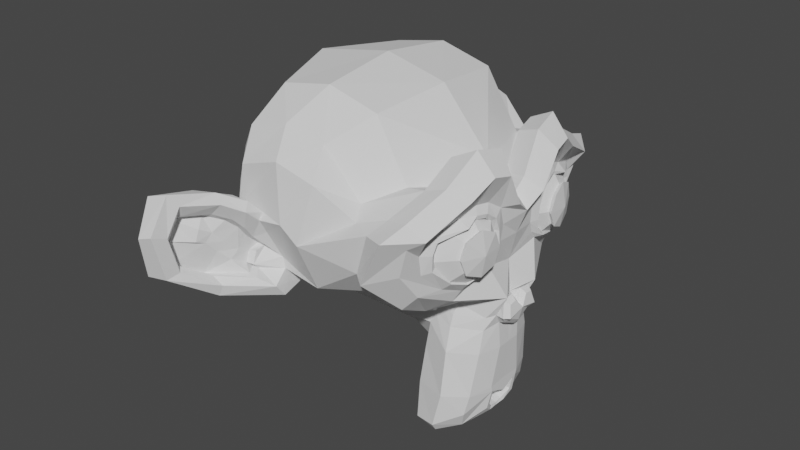 # Source: monkey.blend  (saved by Blender 3.6.13; exported with 4.5.12 LTS)
import bpy
from mathutils import Matrix  # noqa: F401  (used for matrix-valued properties, if any)

bpy.ops.wm.read_factory_settings(use_empty=True)
scene = bpy.context.scene
scene.name = 'Scene'

# ---- collections
col_collection = bpy.data.collections.new('Collection'); scene.collection.children.link(col_collection)

# ---- world
world_world = bpy.data.worlds.new('World'); scene.world = world_world
world_world.use_nodes = True; world_world.node_tree.nodes.clear()
_N = world_world.node_tree.nodes; _L = world_world.node_tree.links
n0 = _N.new('ShaderNodeOutputWorld'); n0.name = 'World Output'; n0.location = (300, 300)
n1 = _N.new('ShaderNodeBackground'); n1.name = 'Background'; n1.location = (10, 300)
n1.inputs[0].default_value = (0.05088, 0.05088, 0.05088, 1.0)
_L.new(n1.outputs[0], n0.inputs[0])
n0.is_active_output = True
world_world.color = (0.05088, 0.05088, 0.05088)
world_world.use_sun_shadow = False
world_world.sun_shadow_jitter_overblur = 0.0

# ---- meshes
me_suzanne = bpy.data.meshes.new('Suzanne')
me_suzanne.from_pydata([(0.4375, -0.7656, 0.1641), (-0.4375, -0.7656, 0.1641), (0.5, -0.6875, 0.09375), (-0.5, -0.6875, 0.09375), (0.5469, -0.5781, 0.05469), (-0.5469, -0.5781, 0.05469), (0.3516, -0.6172, -0.02344), (-0.3516, -0.6172, -0.02344), (0.3516, -0.7188, 0.03125), (-0.3516, -0.7188, 0.03125), (0.3516, -0.7812, 0.1328), (-0.3516, -0.7812, 0.1328), (0.2734, -0.7969, 0.1641), (-0.2734, -0.7969, 0.1641), (0.2031, -0.7422, 0.09375), (-0.2031, -0.7422, 0.09375), (0.1562, -0.6484, 0.05469), (-0.1562, -0.6484, 0.05469), (0.07812, -0.6562, 0.2422), (-0.07812, -0.6562, 0.2422), (0.1406, -0.7422, 0.2422), (-0.1406, -0.7422, 0.2422), (0.2422, -0.7969, 0.2422), (-0.2422, -0.7969, 0.2422), (0.2734, -0.7969, 0.3281), (-0.2734, -0.7969, 0.3281), (0.2031, -0.7422, 0.3906), (-0.2031, -0.7422, 0.3906), (0.1562, -0.6484, 0.4375), (-0.1562, -0.6484, 0.4375), (0.3516, -0.6172, 0.5156), (-0.3516, -0.6172, 0.5156), (0.3516, -0.7188, 0.4531), (-0.3516, -0.7188, 0.4531), (0.3516, -0.7812, 0.3594), (-0.3516, -0.7812, 0.3594), (0.4375, -0.7656, 0.3281), (-0.4375, -0.7656, 0.3281), (0.5, -0.6875, 0.3906), (-0.5, -0.6875, 0.3906), (0.5469, -0.5781, 0.4375), (-0.5469, -0.5781, 0.4375), (0.625, -0.5625, 0.2422), (-0.625, -0.5625, 0.2422), (0.5625, -0.6719, 0.2422), (-0.5625, -0.6719, 0.2422), (0.4688, -0.7578, 0.2422), (-0.4688, -0.7578, 0.2422), (0.4766, -0.7734, 0.2422), (-0.4766, -0.7734, 0.2422), (0.4453, -0.7812, 0.3359), (-0.4453, -0.7812, 0.3359), (0.3516, -0.8047, 0.375), (-0.3516, -0.8047, 0.375), (0.2656, -0.8203, 0.3359), (-0.2656, -0.8203, 0.3359), (0.2266, -0.8203, 0.2422), (-0.2266, -0.8203, 0.2422), (0.2656, -0.8203, 0.1562), (-0.2656, -0.8203, 0.1562), (0.3516, -0.8281, 0.2422), (-0.3516, -0.8281, 0.2422), (0.3516, -0.8047, 0.1172), (-0.3516, -0.8047, 0.1172), (0.4453, -0.7812, 0.1562), (-0.4453, -0.7812, 0.1562), (0.0, -0.7422, 0.4297), (0.0, -0.8203, 0.3516), (0.0, -0.7344, -0.6797), (0.0, -0.7812, -0.3203), (0.0, -0.7969, -0.1875), (0.0, -0.7188, -0.7734), (0.0, -0.6016, 0.4062), (0.0, -0.5703, 0.5703), (0.0, 0.5469, 0.8984), (0.0, 0.8516, 0.5625), (0.0, 0.8281, 0.07031), (0.0, 0.3516, -0.3828), (0.2031, -0.5625, -0.1875), (-0.2031, -0.5625, -0.1875), (0.3125, -0.5703, -0.4375), (-0.3125, -0.5703, -0.4375), (0.3516, -0.5703, -0.6953), (-0.3516, -0.5703, -0.6953), (0.3672, -0.5312, -0.8906), (-0.3672, -0.5312, -0.8906), (0.3281, -0.5234, -0.9453), (-0.3281, -0.5234, -0.9453), (0.1797, -0.5547, -0.9688), (-0.1797, -0.5547, -0.9688), (0.0, -0.5781, -0.9844), (0.4375, -0.5312, -0.1406), (-0.4375, -0.5312, -0.1406), (0.6328, -0.5391, -0.03906), (-0.6328, -0.5391, -0.03906), (0.8281, -0.4453, 0.1484), (-0.8281, -0.4453, 0.1484), (0.8594, -0.5938, 0.4297), (-0.8594, -0.5938, 0.4297), (0.7109, -0.625, 0.4844), (-0.7109, -0.625, 0.4844), (0.4922, -0.6875, 0.6016), (-0.4922, -0.6875, 0.6016), (0.3203, -0.7344, 0.7578), (-0.3203, -0.7344, 0.7578), (0.1562, -0.7578, 0.7188), (-0.1562, -0.7578, 0.7188), (0.0625, -0.75, 0.4922), (-0.0625, -0.75, 0.4922), (0.1641, -0.7734, 0.4141), (-0.1641, -0.7734, 0.4141), (0.125, -0.7656, 0.3047), (-0.125, -0.7656, 0.3047), (0.2031, -0.7422, 0.09375), (-0.2031, -0.7422, 0.09375), (0.375, -0.7031, 0.01562), (-0.375, -0.7031, 0.01562), (0.4922, -0.6719, 0.0625), (-0.4922, -0.6719, 0.0625), (0.625, -0.6484, 0.1875), (-0.625, -0.6484, 0.1875), (0.6406, -0.6484, 0.2969), (-0.6406, -0.6484, 0.2969), (0.6016, -0.6641, 0.375), (-0.6016, -0.6641, 0.375), (0.4297, -0.7188, 0.4375), (-0.4297, -0.7188, 0.4375), (0.25, -0.7578, 0.4688), (-0.25, -0.7578, 0.4688), (0.0, -0.7344, -0.7656), (0.1094, -0.7344, -0.7188), (-0.1094, -0.7344, -0.7188), (0.1172, -0.7109, -0.8359), (-0.1172, -0.7109, -0.8359), (0.0625, -0.6953, -0.8828), (-0.0625, -0.6953, -0.8828), (0.0, -0.6875, -0.8906), (0.0, -0.75, -0.1953), (0.0, -0.7422, -0.1406), (0.1016, -0.7422, -0.1484), (-0.1016, -0.7422, -0.1484), (0.125, -0.75, -0.2266), (-0.125, -0.75, -0.2266), (0.08594, -0.7422, -0.2891), (-0.08594, -0.7422, -0.2891), (0.3984, -0.6719, -0.04688), (-0.3984, -0.6719, -0.04688), (0.6172, -0.625, 0.05469), (-0.6172, -0.625, 0.05469), (0.7266, -0.6016, 0.2031), (-0.7266, -0.6016, 0.2031), (0.7422, -0.6562, 0.375), (-0.7422, -0.6562, 0.375), (0.6875, -0.7266, 0.4141), (-0.6875, -0.7266, 0.4141), (0.4375, -0.7969, 0.5469), (-0.4375, -0.7969, 0.5469), (0.3125, -0.8359, 0.6406), (-0.3125, -0.8359, 0.6406), (0.2031, -0.8516, 0.6172), (-0.2031, -0.8516, 0.6172), (0.1016, -0.8438, 0.4297), (-0.1016, -0.8438, 0.4297), (0.125, -0.8125, -0.1016), (-0.125, -0.8125, -0.1016), (0.2109, -0.7109, -0.4453), (-0.2109, -0.7109, -0.4453), (0.25, -0.6875, -0.7031), (-0.25, -0.6875, -0.7031), (0.2656, -0.6641, -0.8203), (-0.2656, -0.6641, -0.8203), (0.2344, -0.6328, -0.9141), (-0.2344, -0.6328, -0.9141), (0.1641, -0.6328, -0.9297), (-0.1641, -0.6328, -0.9297), (0.0, -0.6406, -0.9453), (0.0, -0.7266, 0.04688), (0.0, -0.7656, 0.2109), (0.3281, -0.7422, 0.4766), (-0.3281, -0.7422, 0.4766), (0.1641, -0.75, 0.1406), (-0.1641, -0.75, 0.1406), (0.1328, -0.7578, 0.2109), (-0.1328, -0.7578, 0.2109), (0.1172, -0.7344, -0.6875), (-0.1172, -0.7344, -0.6875), (0.07812, -0.75, -0.4453), (-0.07812, -0.75, -0.4453), (0.0, -0.75, -0.4453), (0.0, -0.7422, -0.3281), (0.09375, -0.7812, -0.2734), (-0.09375, -0.7812, -0.2734), (0.1328, -0.7969, -0.2266), (-0.1328, -0.7969, -0.2266), (0.1094, -0.7812, -0.1328), (-0.1094, -0.7812, -0.1328), (0.03906, -0.7812, -0.125), (-0.03906, -0.7812, -0.125), (0.0, -0.8281, -0.2031), (0.04688, -0.8125, -0.1484), (-0.04688, -0.8125, -0.1484), (0.09375, -0.8125, -0.1562), (-0.09375, -0.8125, -0.1562), (0.1094, -0.8281, -0.2266), (-0.1094, -0.8281, -0.2266), (0.07812, -0.8047, -0.25), (-0.07812, -0.8047, -0.25), (0.0, -0.8047, -0.2891), (0.2578, -0.5547, -0.3125), (-0.2578, -0.5547, -0.3125), (0.1641, -0.7109, -0.2422), (-0.1641, -0.7109, -0.2422), (0.1797, -0.7109, -0.3125), (-0.1797, -0.7109, -0.3125), (0.2344, -0.5547, -0.25), (-0.2344, -0.5547, -0.25), (0.0, -0.6875, -0.875), (0.04688, -0.6875, -0.8672), (-0.04688, -0.6875, -0.8672), (0.09375, -0.7109, -0.8203), (-0.09375, -0.7109, -0.8203), (0.09375, -0.7266, -0.7422), (-0.09375, -0.7266, -0.7422), (0.0, -0.6562, -0.7812), (0.09375, -0.6641, -0.75), (-0.09375, -0.6641, -0.75), (0.09375, -0.6406, -0.8125), (-0.09375, -0.6406, -0.8125), (0.04688, -0.6328, -0.8516), (-0.04688, -0.6328, -0.8516), (0.0, -0.6328, -0.8594), (0.1719, -0.7812, 0.2188), (-0.1719, -0.7812, 0.2188), (0.1875, -0.7734, 0.1562), (-0.1875, -0.7734, 0.1562), (0.3359, -0.7578, 0.4297), (-0.3359, -0.7578, 0.4297), (0.2734, -0.7734, 0.4219), (-0.2734, -0.7734, 0.4219), (0.4219, -0.7734, 0.3984), (-0.4219, -0.7734, 0.3984), (0.5625, -0.6953, 0.3516), (-0.5625, -0.6953, 0.3516), (0.5859, -0.6875, 0.2891), (-0.5859, -0.6875, 0.2891), (0.5781, -0.6797, 0.1953), (-0.5781, -0.6797, 0.1953), (0.4766, -0.7188, 0.1016), (-0.4766, -0.7188, 0.1016), (0.375, -0.7422, 0.0625), (-0.375, -0.7422, 0.0625), (0.2266, -0.7812, 0.1094), (-0.2266, -0.7812, 0.1094), (0.1797, -0.7812, 0.2969), (-0.1797, -0.7812, 0.2969), (0.2109, -0.7812, 0.375), (-0.2109, -0.7812, 0.375), (0.2344, -0.7578, 0.3594), (-0.2344, -0.7578, 0.3594), (0.1953, -0.7578, 0.2969), (-0.1953, -0.7578, 0.2969), (0.2422, -0.7578, 0.125), (-0.2422, -0.7578, 0.125), (0.375, -0.7266, 0.08594), (-0.375, -0.7266, 0.08594), (0.4609, -0.7031, 0.1172), (-0.4609, -0.7031, 0.1172), (0.5469, -0.6719, 0.2109), (-0.5469, -0.6719, 0.2109), (0.5547, -0.6719, 0.2812), (-0.5547, -0.6719, 0.2812), (0.5312, -0.6797, 0.3359), (-0.5312, -0.6797, 0.3359), (0.4141, -0.75, 0.3906), (-0.4141, -0.75, 0.3906), (0.2812, -0.7656, 0.3984), (-0.2812, -0.7656, 0.3984), (0.3359, -0.75, 0.4062), (-0.3359, -0.75, 0.4062), (0.2031, -0.75, 0.1719), (-0.2031, -0.75, 0.1719), (0.1953, -0.75, 0.2266), (-0.1953, -0.75, 0.2266), (0.1094, -0.6094, 0.4609), (-0.1094, -0.6094, 0.4609), (0.1953, -0.6172, 0.6641), (-0.1953, -0.6172, 0.6641), (0.3359, -0.5938, 0.6875), (-0.3359, -0.5938, 0.6875), (0.4844, -0.5547, 0.5547), (-0.4844, -0.5547, 0.5547), (0.6797, -0.4922, 0.4531), (-0.6797, -0.4922, 0.4531), (0.7969, -0.4609, 0.4062), (-0.7969, -0.4609, 0.4062), (0.7734, -0.375, 0.1641), (-0.7734, -0.375, 0.1641), (0.6016, -0.4141, 0.0), (-0.6016, -0.4141, 0.0), (0.4375, -0.4688, -0.09375), (-0.4375, -0.4688, -0.09375), (0.0, -0.2891, 0.8984), (0.0, 0.07812, 0.9844), (0.0, 0.6719, -0.1953), (0.0, -0.1875, -0.4609), (0.0, -0.4609, -0.9766), (0.0, -0.3438, -0.8047), (0.0, -0.3203, -0.5703), (0.0, -0.2812, -0.4844), (0.8516, -0.05469, 0.2344), (-0.8516, -0.05469, 0.2344), (0.8594, 0.04688, 0.3203), (-0.8594, 0.04688, 0.3203), (0.7734, 0.4375, 0.2656), (-0.7734, 0.4375, 0.2656), (0.4609, 0.7031, 0.4375), (-0.4609, 0.7031, 0.4375), (0.7344, -0.07031, -0.04688), (-0.7344, -0.07031, -0.04688), (0.5938, 0.1641, -0.125), (-0.5938, 0.1641, -0.125), (0.6406, 0.4297, -0.007812), (-0.6406, 0.4297, -0.007812), (0.3359, 0.6641, 0.05469), (-0.3359, 0.6641, 0.05469), (0.2344, -0.4062, -0.3516), (-0.2344, -0.4062, -0.3516), (0.1797, -0.2578, -0.4141), (-0.1797, -0.2578, -0.4141), (0.2891, -0.3828, -0.7109), (-0.2891, -0.3828, -0.7109), (0.25, -0.3906, -0.5), (-0.25, -0.3906, -0.5), (0.3281, -0.3984, -0.9141), (-0.3281, -0.3984, -0.9141), (0.1406, -0.3672, -0.7578), (-0.1406, -0.3672, -0.7578), (0.125, -0.3594, -0.5391), (-0.125, -0.3594, -0.5391), (0.1641, -0.4375, -0.9453), (-0.1641, -0.4375, -0.9453), (0.2188, -0.4297, -0.2812), (-0.2188, -0.4297, -0.2812), (0.2109, -0.4688, -0.2266), (-0.2109, -0.4688, -0.2266), (0.2031, -0.5, -0.1719), (-0.2031, -0.5, -0.1719), (0.2109, -0.1641, -0.3906), (-0.2109, -0.1641, -0.3906), (0.2969, 0.2656, -0.3125), (-0.2969, 0.2656, -0.3125), (0.3438, 0.5391, -0.1484), (-0.3438, 0.5391, -0.1484), (0.4531, 0.3828, 0.8672), (-0.4531, 0.3828, 0.8672), (0.4531, 0.07031, 0.9297), (-0.4531, 0.07031, 0.9297), (0.4531, -0.2344, 0.8516), (-0.4531, -0.2344, 0.8516), (0.4609, -0.4297, 0.5234), (-0.4609, -0.4297, 0.5234), (0.7266, -0.3359, 0.4062), (-0.7266, -0.3359, 0.4062), (0.6328, -0.2812, 0.4531), (-0.6328, -0.2812, 0.4531), (0.6406, -0.05469, 0.7031), (-0.6406, -0.05469, 0.7031), (0.7969, -0.125, 0.5625), (-0.7969, -0.125, 0.5625), (0.7969, 0.1172, 0.6172), (-0.7969, 0.1172, 0.6172), (0.6406, 0.1953, 0.75), (-0.6406, 0.1953, 0.75), (0.6406, 0.4453, 0.6797), (-0.6406, 0.4453, 0.6797), (0.7969, 0.3594, 0.5391), (-0.7969, 0.3594, 0.5391), (0.6172, 0.5859, 0.3281), (-0.6172, 0.5859, 0.3281), (0.4844, 0.5469, 0.02344), (-0.4844, 0.5469, 0.02344), (0.8203, 0.2031, 0.3281), (-0.8203, 0.2031, 0.3281), (0.4062, -0.1484, -0.1719), (-0.4062, -0.1484, -0.1719), (0.4297, 0.2109, -0.1953), (-0.4297, 0.2109, -0.1953), (0.8906, 0.2344, 0.4062), (-0.8906, 0.2344, 0.4062), (0.7734, 0.125, -0.1406), (-0.7734, 0.125, -0.1406), (1.039, 0.3281, -0.1016), (-1.039, 0.3281, -0.1016), (1.281, 0.4297, 0.05469), (-1.281, 0.4297, 0.05469), (1.352, 0.4219, 0.3203), (-1.352, 0.4219, 0.3203), (1.234, 0.4219, 0.5078), (-1.234, 0.4219, 0.5078), (1.023, 0.3125, 0.4766), (-1.023, 0.3125, 0.4766), (1.016, 0.2891, 0.4141), (-1.016, 0.2891, 0.4141), (1.188, 0.3906, 0.4375), (-1.188, 0.3906, 0.4375), (1.266, 0.4062, 0.2891), (-1.266, 0.4062, 0.2891), (1.211, 0.4062, 0.07812), (-1.211, 0.4062, 0.07812), (1.031, 0.3047, -0.03906), (-1.031, 0.3047, -0.03906), (0.8281, 0.1328, -0.07031), (-0.8281, 0.1328, -0.07031), (0.9219, 0.2188, 0.3594), (-0.9219, 0.2188, 0.3594), (0.9453, 0.2891, 0.3047), (-0.9453, 0.2891, 0.3047), (0.8828, 0.2109, -0.02344), (-0.8828, 0.2109, -0.02344), (1.039, 0.3672, 0.0), (-1.039, 0.3672, 0.0), (1.188, 0.4453, 0.09375), (-1.188, 0.4453, 0.09375), (1.234, 0.4453, 0.25), (-1.234, 0.4453, 0.25), (1.172, 0.4375, 0.3594), (-1.172, 0.4375, 0.3594), (1.023, 0.3594, 0.3438), (-1.023, 0.3594, 0.3438), (0.8438, 0.2109, 0.2891), (-0.8438, 0.2109, 0.2891), (0.8359, 0.2734, 0.1719), (-0.8359, 0.2734, 0.1719), (0.7578, 0.2734, 0.09375), (-0.7578, 0.2734, 0.09375), (0.8203, 0.2734, 0.08594), (-0.8203, 0.2734, 0.08594), (0.8438, 0.2734, 0.01562), (-0.8438, 0.2734, 0.01562), (0.8125, 0.2734, -0.01562), (-0.8125, 0.2734, -0.01562), (0.7266, 0.07031, 0.0), (-0.7266, 0.07031, 0.0), (0.7188, 0.1719, -0.02344), (-0.7188, 0.1719, -0.02344), (0.7188, 0.1875, 0.03906), (-0.7188, 0.1875, 0.03906), (0.7969, 0.2109, 0.2031), (-0.7969, 0.2109, 0.2031), (0.8906, 0.2656, 0.2422), (-0.8906, 0.2656, 0.2422), (0.8906, 0.3203, 0.2344), (-0.8906, 0.3203, 0.2344), (0.8125, 0.3203, -0.01562), (-0.8125, 0.3203, -0.01562), (0.8516, 0.3203, 0.01562), (-0.8516, 0.3203, 0.01562), (0.8281, 0.3203, 0.07812), (-0.8281, 0.3203, 0.07812), (0.7656, 0.3203, 0.09375), (-0.7656, 0.3203, 0.09375), (0.8438, 0.3203, 0.1719), (-0.8438, 0.3203, 0.1719), (1.039, 0.4141, 0.3281), (-1.039, 0.4141, 0.3281), (1.188, 0.4844, 0.3438), (-1.188, 0.4844, 0.3438), (1.258, 0.4922, 0.2422), (-1.258, 0.4922, 0.2422), (1.211, 0.4844, 0.08594), (-1.211, 0.4844, 0.08594), (1.047, 0.4219, 0.0), (-1.047, 0.4219, 0.0), (0.8828, 0.2656, -0.01562), (-0.8828, 0.2656, -0.01562), (0.9531, 0.3438, 0.2891), (-0.9531, 0.3438, 0.2891), (0.8906, 0.3281, 0.1094), (-0.8906, 0.3281, 0.1094), (0.9375, 0.3359, 0.0625), (-0.9375, 0.3359, 0.0625), (1.0, 0.3672, 0.125), (-1.0, 0.3672, 0.125), (0.9609, 0.3516, 0.1719), (-0.9609, 0.3516, 0.1719), (1.016, 0.375, 0.2344), (-1.016, 0.375, 0.2344), (1.055, 0.3828, 0.1875), (-1.055, 0.3828, 0.1875), (1.109, 0.3906, 0.2109), (-1.109, 0.3906, 0.2109), (1.086, 0.3906, 0.2734), (-1.086, 0.3906, 0.2734), (1.023, 0.4844, 0.4375), (-1.023, 0.4844, 0.4375), (1.25, 0.5469, 0.4688), (-1.25, 0.5469, 0.4688), (1.367, 0.5, 0.2969), (-1.367, 0.5, 0.2969), (1.312, 0.5312, 0.05469), (-1.312, 0.5312, 0.05469), (1.039, 0.4922, -0.08594), (-1.039, 0.4922, -0.08594), (0.7891, 0.3281, -0.125), (-0.7891, 0.3281, -0.125), (0.8594, 0.3828, 0.3828), (-0.8594, 0.3828, 0.3828)], [], [(46, 0, 2, 44), (3, 1, 47, 45), (44, 2, 4, 42), (5, 3, 45, 43), (2, 8, 6, 4), (7, 9, 3, 5), (0, 10, 8, 2), (9, 11, 1, 3), (10, 12, 14, 8), (15, 13, 11, 9), (8, 14, 16, 6), (17, 15, 9, 7), (14, 20, 18, 16), (19, 21, 15, 17), (12, 22, 20, 14), (21, 23, 13, 15), (22, 24, 26, 20), (27, 25, 23, 21), (20, 26, 28, 18), (29, 27, 21, 19), (26, 32, 30, 28), (31, 33, 27, 29), (24, 34, 32, 26), (33, 35, 25, 27), (34, 36, 38, 32), (39, 37, 35, 33), (32, 38, 40, 30), (41, 39, 33, 31), (38, 44, 42, 40), (43, 45, 39, 41), (36, 46, 44, 38), (45, 47, 37, 39), (46, 36, 50, 48), (51, 37, 47, 49), (36, 34, 52, 50), (53, 35, 37, 51), (34, 24, 54, 52), (55, 25, 35, 53), (24, 22, 56, 54), (57, 23, 25, 55), (22, 12, 58, 56), (59, 13, 23, 57), (12, 10, 62, 58), (63, 11, 13, 59), (10, 0, 64, 62), (65, 1, 11, 63), (0, 46, 48, 64), (49, 47, 1, 65), (60, 64, 48), (49, 65, 61), (62, 64, 60), (61, 65, 63), (60, 58, 62), (63, 59, 61), (60, 56, 58), (59, 57, 61), (60, 54, 56), (57, 55, 61), (60, 52, 54), (55, 53, 61), (60, 50, 52), (53, 51, 61), (60, 48, 50), (51, 49, 61), (88, 173, 175, 90), (175, 174, 89, 90), (86, 171, 173, 88), (174, 172, 87, 89), (84, 169, 171, 86), (172, 170, 85, 87), (82, 167, 169, 84), (170, 168, 83, 85), (80, 165, 167, 82), (168, 166, 81, 83), (78, 91, 145, 163), (146, 92, 79, 164), (91, 93, 147, 145), (148, 94, 92, 146), (93, 95, 149, 147), (150, 96, 94, 148), (95, 97, 151, 149), (152, 98, 96, 150), (97, 99, 153, 151), (154, 100, 98, 152), (99, 101, 155, 153), (156, 102, 100, 154), (101, 103, 157, 155), (158, 104, 102, 156), (103, 105, 159, 157), (160, 106, 104, 158), (105, 107, 161, 159), (162, 108, 106, 160), (107, 66, 67, 161), (67, 66, 108, 162), (109, 127, 159, 161), (160, 128, 110, 162), (127, 178, 157, 159), (158, 179, 128, 160), (125, 155, 157, 178), (158, 156, 126, 179), (123, 153, 155, 125), (156, 154, 124, 126), (121, 151, 153, 123), (154, 152, 122, 124), (119, 149, 151, 121), (152, 150, 120, 122), (117, 147, 149, 119), (150, 148, 118, 120), (115, 145, 147, 117), (148, 146, 116, 118), (113, 163, 145, 115), (146, 164, 114, 116), (113, 180, 176, 163), (176, 181, 114, 164), (109, 161, 67, 111), (67, 162, 110, 112), (111, 67, 177, 182), (177, 67, 112, 183), (176, 180, 182, 177), (183, 181, 176, 177), (134, 136, 175, 173), (175, 136, 135, 174), (132, 134, 173, 171), (174, 135, 133, 172), (130, 132, 171, 169), (172, 133, 131, 170), (165, 186, 184, 167), (185, 187, 166, 168), (130, 169, 167, 184), (168, 170, 131, 185), (143, 189, 188, 186), (188, 189, 144, 187), (184, 186, 188, 68), (188, 187, 185, 68), (129, 130, 184, 68), (185, 131, 129, 68), (141, 192, 190, 143), (191, 193, 142, 144), (139, 194, 192, 141), (193, 195, 140, 142), (138, 196, 194, 139), (195, 197, 138, 140), (137, 70, 196, 138), (197, 70, 137, 138), (189, 143, 190, 69), (191, 144, 189, 69), (69, 190, 205, 207), (206, 191, 69, 207), (70, 198, 199, 196), (200, 198, 70, 197), (196, 199, 201, 194), (202, 200, 197, 195), (194, 201, 203, 192), (204, 202, 195, 193), (192, 203, 205, 190), (206, 204, 193, 191), (198, 203, 201, 199), (202, 204, 198, 200), (198, 207, 205, 203), (206, 207, 198, 204), (138, 139, 163, 176), (164, 140, 138, 176), (139, 141, 210, 163), (211, 142, 140, 164), (141, 143, 212, 210), (213, 144, 142, 211), (143, 186, 165, 212), (166, 187, 144, 213), (80, 208, 212, 165), (213, 209, 81, 166), (208, 214, 210, 212), (211, 215, 209, 213), (78, 163, 210, 214), (211, 164, 79, 215), (130, 129, 71, 221), (71, 129, 131, 222), (132, 130, 221, 219), (222, 131, 133, 220), (134, 132, 219, 217), (220, 133, 135, 218), (136, 134, 217, 216), (218, 135, 136, 216), (216, 217, 228, 230), (229, 218, 216, 230), (217, 219, 226, 228), (227, 220, 218, 229), (219, 221, 224, 226), (225, 222, 220, 227), (221, 71, 223, 224), (223, 71, 222, 225), (223, 230, 228, 224), (229, 230, 223, 225), (224, 228, 226), (227, 229, 225), (182, 180, 233, 231), (234, 181, 183, 232), (111, 182, 231, 253), (232, 183, 112, 254), (109, 111, 253, 255), (254, 112, 110, 256), (180, 113, 251, 233), (252, 114, 181, 234), (113, 115, 249, 251), (250, 116, 114, 252), (115, 117, 247, 249), (248, 118, 116, 250), (117, 119, 245, 247), (246, 120, 118, 248), (119, 121, 243, 245), (244, 122, 120, 246), (121, 123, 241, 243), (242, 124, 122, 244), (123, 125, 239, 241), (240, 126, 124, 242), (125, 178, 235, 239), (236, 179, 126, 240), (178, 127, 237, 235), (238, 128, 179, 236), (127, 109, 255, 237), (256, 110, 128, 238), (237, 255, 257, 275), (258, 256, 238, 276), (235, 237, 275, 277), (276, 238, 236, 278), (239, 235, 277, 273), (278, 236, 240, 274), (241, 239, 273, 271), (274, 240, 242, 272), (243, 241, 271, 269), (272, 242, 244, 270), (245, 243, 269, 267), (270, 244, 246, 268), (247, 245, 267, 265), (268, 246, 248, 266), (249, 247, 265, 263), (266, 248, 250, 264), (251, 249, 263, 261), (264, 250, 252, 262), (233, 251, 261, 279), (262, 252, 234, 280), (255, 253, 259, 257), (260, 254, 256, 258), (253, 231, 281, 259), (282, 232, 254, 260), (231, 233, 279, 281), (280, 234, 232, 282), (66, 107, 283, 72), (284, 108, 66, 72), (107, 105, 285, 283), (286, 106, 108, 284), (105, 103, 287, 285), (288, 104, 106, 286), (103, 101, 289, 287), (290, 102, 104, 288), (101, 99, 291, 289), (292, 100, 102, 290), (99, 97, 293, 291), (294, 98, 100, 292), (97, 95, 295, 293), (296, 96, 98, 294), (95, 93, 297, 295), (298, 94, 96, 296), (93, 91, 299, 297), (300, 92, 94, 298), (307, 308, 327, 337), (328, 308, 307, 338), (306, 307, 337, 335), (338, 307, 306, 336), (305, 306, 335, 339), (336, 306, 305, 340), (88, 90, 305, 339), (305, 90, 89, 340), (86, 88, 339, 333), (340, 89, 87, 334), (84, 86, 333, 329), (334, 87, 85, 330), (82, 84, 329, 331), (330, 85, 83, 332), (329, 335, 337, 331), (338, 336, 330, 332), (329, 333, 339, 335), (340, 334, 330, 336), (325, 331, 337, 327), (338, 332, 326, 328), (80, 82, 331, 325), (332, 83, 81, 326), (208, 341, 343, 214), (344, 342, 209, 215), (80, 325, 341, 208), (342, 326, 81, 209), (78, 214, 343, 345), (344, 215, 79, 346), (78, 345, 299, 91), (300, 346, 79, 92), (76, 323, 351, 303), (352, 324, 76, 303), (303, 351, 349, 77), (350, 352, 303, 77), (77, 349, 347, 304), (348, 350, 77, 304), (304, 347, 327, 308), (328, 348, 304, 308), (325, 327, 347, 341), (348, 328, 326, 342), (295, 297, 317, 309), (318, 298, 296, 310), (75, 315, 323, 76), (324, 316, 75, 76), (301, 357, 355, 302), (356, 358, 301, 302), (302, 355, 353, 74), (354, 356, 302, 74), (74, 353, 315, 75), (316, 354, 74, 75), (291, 293, 361, 363), (362, 294, 292, 364), (363, 361, 367, 365), (368, 362, 364, 366), (365, 367, 369, 371), (370, 368, 366, 372), (371, 369, 375, 373), (376, 370, 372, 374), (313, 377, 373, 375), (374, 378, 314, 376), (315, 353, 373, 377), (374, 354, 316, 378), (353, 355, 371, 373), (372, 356, 354, 374), (355, 357, 365, 371), (366, 358, 356, 372), (357, 359, 363, 365), (364, 360, 358, 366), (289, 291, 363, 359), (364, 292, 290, 360), (73, 359, 357, 301), (358, 360, 73, 301), (283, 285, 287, 289), (288, 286, 284, 290), (283, 289, 359, 73), (360, 290, 284, 73), (72, 283, 73), (73, 284, 72), (293, 295, 309, 361), (310, 296, 294, 362), (309, 311, 367, 361), (368, 312, 310, 362), (311, 381, 369, 367), (370, 382, 312, 368), (313, 375, 369, 381), (370, 376, 314, 382), (347, 349, 385, 383), (386, 350, 348, 384), (317, 383, 385, 319), (386, 384, 318, 320), (297, 299, 383, 317), (384, 300, 298, 318), (299, 343, 341, 383), (342, 344, 300, 384), (341, 347, 383), (384, 348, 342), (299, 345, 343), (344, 346, 300), (313, 321, 379, 377), (380, 322, 314, 378), (315, 377, 379, 323), (380, 378, 316, 324), (319, 385, 379, 321), (380, 386, 320, 322), (349, 351, 379, 385), (380, 352, 350, 386), (323, 379, 351), (352, 380, 324), (399, 387, 413, 401), (414, 388, 400, 402), (399, 401, 403, 397), (404, 402, 400, 398), (397, 403, 405, 395), (406, 404, 398, 396), (395, 405, 407, 393), (408, 406, 396, 394), (393, 407, 409, 391), (410, 408, 394, 392), (391, 409, 411, 389), (412, 410, 392, 390), (409, 419, 417, 411), (418, 420, 410, 412), (407, 421, 419, 409), (420, 422, 408, 410), (405, 423, 421, 407), (422, 424, 406, 408), (403, 425, 423, 405), (424, 426, 404, 406), (401, 427, 425, 403), (426, 428, 402, 404), (401, 413, 415, 427), (416, 414, 402, 428), (317, 319, 443, 441), (444, 320, 318, 442), (319, 389, 411, 443), (412, 390, 320, 444), (309, 317, 441, 311), (442, 318, 310, 312), (381, 429, 413, 387), (414, 430, 382, 388), (411, 417, 439, 443), (440, 418, 412, 444), (437, 445, 443, 439), (444, 446, 438, 440), (433, 445, 437, 435), (438, 446, 434, 436), (431, 447, 445, 433), (446, 448, 432, 434), (429, 447, 431, 449), (432, 448, 430, 450), (413, 429, 449, 415), (450, 430, 414, 416), (311, 447, 429, 381), (430, 448, 312, 382), (311, 441, 445, 447), (446, 442, 312, 448), (441, 443, 445), (446, 444, 442), (415, 449, 451, 475), (452, 450, 416, 476), (449, 431, 461, 451), (462, 432, 450, 452), (431, 433, 459, 461), (460, 434, 432, 462), (433, 435, 457, 459), (458, 436, 434, 460), (435, 437, 455, 457), (456, 438, 436, 458), (437, 439, 453, 455), (454, 440, 438, 456), (439, 417, 473, 453), (474, 418, 440, 454), (427, 415, 475, 463), (476, 416, 428, 464), (425, 427, 463, 465), (464, 428, 426, 466), (423, 425, 465, 467), (466, 426, 424, 468), (421, 423, 467, 469), (468, 424, 422, 470), (419, 421, 469, 471), (470, 422, 420, 472), (417, 419, 471, 473), (472, 420, 418, 474), (457, 455, 479, 477), (480, 456, 458, 478), (477, 479, 481, 483), (482, 480, 478, 484), (483, 481, 487, 485), (488, 482, 484, 486), (485, 487, 489, 491), (490, 488, 486, 492), (463, 475, 485, 491), (486, 476, 464, 492), (451, 483, 485, 475), (486, 484, 452, 476), (451, 461, 477, 483), (478, 462, 452, 484), (457, 477, 461, 459), (462, 478, 458, 460), (453, 473, 479, 455), (480, 474, 454, 456), (471, 481, 479, 473), (480, 482, 472, 474), (469, 487, 481, 471), (482, 488, 470, 472), (467, 489, 487, 469), (488, 490, 468, 470), (465, 491, 489, 467), (490, 492, 466, 468), (463, 491, 465), (466, 492, 464), (391, 389, 503, 501), (504, 390, 392, 502), (393, 391, 501, 499), (502, 392, 394, 500), (395, 393, 499, 497), (500, 394, 396, 498), (397, 395, 497, 495), (498, 396, 398, 496), (399, 397, 495, 493), (496, 398, 400, 494), (387, 399, 493, 505), (494, 400, 388, 506), (493, 501, 503, 505), (504, 502, 494, 506), (493, 495, 499, 501), (500, 496, 494, 502), (495, 497, 499), (500, 498, 496), (313, 381, 387, 505), (388, 382, 314, 506), (313, 505, 503, 321), (504, 506, 314, 322), (319, 321, 503, 389), (504, 322, 320, 390)])
_uv = me_suzanne.uv_layers.new(name='UVMap')
_uv.uv.foreach_set('vector', [0.891, 0.5901, 0.8706, 0.5896, 0.8601, 0.5601, 0.9046, 0.5594, 0.8562, 0.8505, 0.8681, 0.8215, 0.8884, 0.822, 0.9006, 0.8532, 0.9046, 0.5594, 0.8601, 0.5601, 0.853, 0.5216, 0.9202, 0.5245, 0.8475, 0.8887, 0.8562, 0.8505, 0.9006, 0.8532, 0.9147, 0.8887, 0.8601, 0.5601, 0.8289, 0.5908, 0.7985, 0.5695, 0.853, 0.5216, 0.7951, 0.8384, 0.8264, 0.8185, 0.8562, 0.8505, 0.8475, 0.8887, 0.8706, 0.5896, 0.8544, 0.6048, 0.8289, 0.5908, 0.8601, 0.5601, 0.8264, 0.8185, 0.8525, 0.8057, 0.8681, 0.8215, 0.8562, 0.8505, 0.8544, 0.6048, 0.8541, 0.6255, 0.8282, 0.6334, 0.8289, 0.5908, 0.8276, 0.776, 0.8532, 0.785, 0.8525, 0.8057, 0.8264, 0.8185, 0.8289, 0.5908, 0.8282, 0.6334, 0.791, 0.6454, 0.7985, 0.5695, 0.791, 0.7622, 0.8276, 0.776, 0.8264, 0.8185, 0.7951, 0.8384, 0.8282, 0.6334, 0.8552, 0.6685, 0.8424, 0.7025, 0.791, 0.6454, 0.8448, 0.7075, 0.8561, 0.742, 0.8276, 0.776, 0.791, 0.7622, 0.8541, 0.6255, 0.8675, 0.6423, 0.8552, 0.6685, 0.8282, 0.6334, 0.8561, 0.742, 0.8673, 0.7688, 0.8532, 0.785, 0.8276, 0.776, 0.8675, 0.6423, 0.8905, 0.6419, 0.9004, 0.667, 0.8552, 0.6685, 0.9012, 0.7456, 0.8902, 0.7702, 0.8673, 0.7688, 0.8561, 0.742, 0.8552, 0.6685, 0.9004, 0.667, 0.9189, 0.6997, 0.8424, 0.7025, 0.9212, 0.7137, 0.9012, 0.7456, 0.8561, 0.742, 0.8448, 0.7075, 0.9004, 0.667, 0.9319, 0.6368, 0.9684, 0.6453, 0.9189, 0.6997, 0.9682, 0.7702, 0.9314, 0.7771, 0.9012, 0.7456, 0.9212, 0.7137, 0.8905, 0.6419, 0.9059, 0.6279, 0.9319, 0.6368, 0.9004, 0.667, 0.9314, 0.7771, 0.905, 0.7849, 0.8902, 0.7702, 0.9012, 0.7456, 0.9059, 0.6279, 0.9062, 0.6057, 0.9337, 0.593, 0.9319, 0.6368, 0.9312, 0.8209, 0.9044, 0.807, 0.905, 0.7849, 0.9314, 0.7771, 0.9319, 0.6368, 0.9337, 0.593, 0.9684, 0.5738, 0.9684, 0.6453, 0.965, 0.8417, 0.9312, 0.8209, 0.9314, 0.7771, 0.9682, 0.7702, 0.9337, 0.593, 0.9046, 0.5594, 0.9202, 0.5245, 0.9684, 0.5738, 0.9147, 0.8887, 0.9006, 0.8532, 0.9312, 0.8209, 0.965, 0.8417, 0.9062, 0.6057, 0.891, 0.5901, 0.9046, 0.5594, 0.9337, 0.593, 0.9006, 0.8532, 0.8884, 0.822, 0.9044, 0.807, 0.9312, 0.8209, 0.891, 0.5901, 0.9062, 0.6057, 0.9024, 0.6079, 0.8896, 0.5933, 0.9006, 0.8047, 0.9044, 0.807, 0.8884, 0.822, 0.8872, 0.8187, 0.9062, 0.6057, 0.9059, 0.6279, 0.8998, 0.6263, 0.9024, 0.6079, 0.8988, 0.7862, 0.905, 0.7849, 0.9044, 0.807, 0.9006, 0.8047, 0.9059, 0.6279, 0.8905, 0.6419, 0.8878, 0.6365, 0.8998, 0.6263, 0.8874, 0.7754, 0.8902, 0.7702, 0.905, 0.7849, 0.8988, 0.7862, 0.8905, 0.6419, 0.8675, 0.6423, 0.8709, 0.6352, 0.8878, 0.6365, 0.8704, 0.776, 0.8673, 0.7688, 0.8902, 0.7702, 0.8874, 0.7754, 0.8675, 0.6423, 0.8541, 0.6255, 0.8599, 0.6239, 0.8709, 0.6352, 0.8589, 0.7868, 0.8532, 0.785, 0.8673, 0.7688, 0.8704, 0.776, 0.8541, 0.6255, 0.8544, 0.6048, 0.8597, 0.6082, 0.8599, 0.6239, 0.8579, 0.8025, 0.8525, 0.8057, 0.8532, 0.785, 0.8589, 0.7868, 0.8544, 0.6048, 0.8706, 0.5896, 0.8717, 0.594, 0.8597, 0.6082, 0.8693, 0.8172, 0.8681, 0.8215, 0.8525, 0.8057, 0.8579, 0.8025, 0.8706, 0.5896, 0.891, 0.5901, 0.8896, 0.5933, 0.8717, 0.594, 0.8872, 0.8187, 0.8884, 0.822, 0.8681, 0.8215, 0.8693, 0.8172, 0.8794, 0.6165, 0.8717, 0.594, 0.8896, 0.5933, 0.8872, 0.8187, 0.8693, 0.8172, 0.878, 0.7951, 0.8597, 0.6082, 0.8717, 0.594, 0.8794, 0.6165, 0.878, 0.7951, 0.8693, 0.8172, 0.8579, 0.8025, 0.8794, 0.6165, 0.8599, 0.6239, 0.8597, 0.6082, 0.8579, 0.8025, 0.8589, 0.7868, 0.878, 0.7951, 0.8794, 0.6165, 0.8709, 0.6352, 0.8599, 0.6239, 0.8589, 0.7868, 0.8704, 0.776, 0.878, 0.7951, 0.8794, 0.6165, 0.8878, 0.6365, 0.8709, 0.6352, 0.8704, 0.776, 0.8874, 0.7754, 0.878, 0.7951, 0.8794, 0.6165, 0.8998, 0.6263, 0.8878, 0.6365, 0.8874, 0.7754, 0.8988, 0.7862, 0.878, 0.7951, 0.8794, 0.6165, 0.9024, 0.6079, 0.8998, 0.6263, 0.8988, 0.7862, 0.9006, 0.8047, 0.878, 0.7951, 0.8794, 0.6165, 0.8896, 0.5933, 0.9024, 0.6079, 0.9006, 0.8047, 0.8872, 0.8187, 0.878, 0.7951, 0.5403, 0.05381, 0.5364, 0.06207, 0.5189, 0.05968, 0.5189, 0.05029, 0.5189, 0.05968, 0.5015, 0.06204, 0.4976, 0.05377, 0.5189, 0.05029, 0.5519, 0.05834, 0.5428, 0.06409, 0.5364, 0.06207, 0.5403, 0.05381, 0.5015, 0.06204, 0.4951, 0.06405, 0.486, 0.05827, 0.4976, 0.05377, 0.5551, 0.0619, 0.5463, 0.07267, 0.5428, 0.06409, 0.5519, 0.05834, 0.4951, 0.06405, 0.4916, 0.07262, 0.4828, 0.06183, 0.486, 0.05827, 0.5638, 0.07659, 0.5483, 0.08489, 0.5463, 0.07267, 0.5551, 0.0619, 0.4916, 0.07262, 0.4895, 0.08486, 0.474, 0.07651, 0.4828, 0.06183, 0.5831, 0.1085, 0.5556, 0.1217, 0.5483, 0.08489, 0.5638, 0.07659, 0.4895, 0.08486, 0.4822, 0.1218, 0.4545, 0.1085, 0.474, 0.07651, 0.6055, 0.1651, 0.6474, 0.2005, 0.6215, 0.2278, 0.5531, 0.2096, 0.4165, 0.2295, 0.3897, 0.2019, 0.432, 0.1656, 0.4853, 0.2101, 0.6474, 0.2005, 0.6764, 0.2332, 0.6648, 0.2532, 0.6215, 0.2278, 0.3727, 0.2564, 0.3603, 0.2359, 0.3897, 0.2019, 0.4165, 0.2295, 0.6764, 0.2332, 0.7153, 0.2654, 0.6839, 0.28, 0.6648, 0.2532, 0.3537, 0.2846, 0.3205, 0.2703, 0.3603, 0.2359, 0.3727, 0.2564, 0.7153, 0.2654, 0.7073, 0.3101, 0.6875, 0.3115, 0.6839, 0.28, 0.3512, 0.3174, 0.3307, 0.3169, 0.3205, 0.2703, 0.3537, 0.2846, 0.7073, 0.3101, 0.6974, 0.3327, 0.6768, 0.3239, 0.6875, 0.3115, 0.3627, 0.3297, 0.342, 0.3397, 0.3307, 0.3169, 0.3512, 0.3174, 0.6974, 0.3327, 0.6628, 0.3725, 0.6391, 0.3573, 0.6768, 0.3239, 0.4028, 0.3621, 0.3793, 0.3787, 0.342, 0.3397, 0.3627, 0.3297, 0.6628, 0.3725, 0.6268, 0.3958, 0.6183, 0.3752, 0.6391, 0.3573, 0.4246, 0.3793, 0.4169, 0.4006, 0.3793, 0.3787, 0.4028, 0.3621, 0.6268, 0.3958, 0.6048, 0.3978, 0.6008, 0.3779, 0.6183, 0.3752, 0.4424, 0.3812, 0.4393, 0.4015, 0.4169, 0.4006, 0.4246, 0.3793, 0.6048, 0.3978, 0.5531, 0.3905, 0.5597, 0.357, 0.6008, 0.3779, 0.4829, 0.3585, 0.4909, 0.3919, 0.4393, 0.4015, 0.4424, 0.3812, 0.5531, 0.3905, 0.5219, 0.386, 0.5211, 0.3439, 0.5597, 0.357, 0.5211, 0.3439, 0.5219, 0.386, 0.4909, 0.3919, 0.4829, 0.3585, 0.5773, 0.3402, 0.5998, 0.3448, 0.6008, 0.3779, 0.5597, 0.357, 0.4424, 0.3812, 0.442, 0.3478, 0.4646, 0.3422, 0.4829, 0.3585, 0.5998, 0.3448, 0.6155, 0.342, 0.6183, 0.3752, 0.6008, 0.3779, 0.4246, 0.3793, 0.426, 0.3456, 0.442, 0.3478, 0.4424, 0.3812, 0.6345, 0.3323, 0.6391, 0.3573, 0.6183, 0.3752, 0.6155, 0.342, 0.4246, 0.3793, 0.4028, 0.3621, 0.4064, 0.3365, 0.426, 0.3456, 0.6624, 0.3128, 0.6768, 0.3239, 0.6391, 0.3573, 0.6345, 0.3323, 0.4028, 0.3621, 0.3627, 0.3297, 0.3771, 0.3177, 0.4064, 0.3365, 0.6684, 0.298, 0.6875, 0.3115, 0.6768, 0.3239, 0.6624, 0.3128, 0.3627, 0.3297, 0.3512, 0.3174, 0.3703, 0.3026, 0.3771, 0.3177, 0.6641, 0.2779, 0.6839, 0.28, 0.6875, 0.3115, 0.6684, 0.298, 0.3512, 0.3174, 0.3537, 0.2846, 0.3741, 0.2818, 0.3703, 0.3026, 0.6392, 0.253, 0.6648, 0.2532, 0.6839, 0.28, 0.6641, 0.2779, 0.3537, 0.2846, 0.3727, 0.2564, 0.3989, 0.2556, 0.3741, 0.2818, 0.614, 0.2427, 0.6215, 0.2278, 0.6648, 0.2532, 0.6392, 0.253, 0.3727, 0.2564, 0.4165, 0.2295, 0.4245, 0.2445, 0.3989, 0.2556, 0.5729, 0.2586, 0.5531, 0.2096, 0.6215, 0.2278, 0.614, 0.2427, 0.4165, 0.2295, 0.4853, 0.2101, 0.4664, 0.2597, 0.4245, 0.2445, 0.5729, 0.2586, 0.5639, 0.272, 0.5198, 0.2489, 0.5531, 0.2096, 0.5198, 0.2489, 0.4759, 0.2731, 0.4664, 0.2597, 0.4853, 0.2101, 0.5773, 0.3402, 0.5597, 0.357, 0.5211, 0.3439, 0.5585, 0.3166, 0.5211, 0.3439, 0.4829, 0.3585, 0.4646, 0.3422, 0.4826, 0.3178, 0.5585, 0.3166, 0.5211, 0.3439, 0.5203, 0.2948, 0.5569, 0.2912, 0.5203, 0.2948, 0.5211, 0.3439, 0.4826, 0.3178, 0.4834, 0.2922, 0.5198, 0.2489, 0.5639, 0.272, 0.5569, 0.2912, 0.5203, 0.2948, 0.4834, 0.2922, 0.4759, 0.2731, 0.5198, 0.2489, 0.5203, 0.2948, 0.5255, 0.06897, 0.5189, 0.0679, 0.5189, 0.05968, 0.5364, 0.06207, 0.5189, 0.05968, 0.5189, 0.0679, 0.5124, 0.06896, 0.5015, 0.06204, 0.5312, 0.07383, 0.5255, 0.06897, 0.5364, 0.06207, 0.5428, 0.06409, 0.5015, 0.06204, 0.5124, 0.06896, 0.5066, 0.07381, 0.4951, 0.06405, 0.531, 0.08743, 0.5312, 0.07383, 0.5428, 0.06409, 0.5463, 0.07267, 0.4951, 0.06405, 0.5066, 0.07381, 0.5068, 0.08742, 0.4916, 0.07262, 0.5556, 0.1217, 0.532, 0.1277, 0.5327, 0.09092, 0.5483, 0.08489, 0.5052, 0.09091, 0.5058, 0.1277, 0.4822, 0.1218, 0.4895, 0.08486, 0.531, 0.08743, 0.5463, 0.07267, 0.5483, 0.08489, 0.5327, 0.09092, 0.4895, 0.08486, 0.4916, 0.07262, 0.5068, 0.08742, 0.5052, 0.09091, 0.5381, 0.1584, 0.519, 0.1517, 0.5189, 0.1284, 0.532, 0.1277, 0.5189, 0.1284, 0.519, 0.1517, 0.4999, 0.1584, 0.5058, 0.1277, 0.5327, 0.09092, 0.532, 0.1277, 0.5189, 0.1284, 0.5189, 0.09395, 0.5189, 0.1284, 0.5058, 0.1277, 0.5052, 0.09091, 0.5189, 0.09395, 0.5189, 0.08518, 0.531, 0.08743, 0.5327, 0.09092, 0.5189, 0.09395, 0.5052, 0.09091, 0.5068, 0.08742, 0.5189, 0.08518, 0.5189, 0.09395, 0.5484, 0.1736, 0.538, 0.176, 0.5352, 0.1668, 0.5381, 0.1584, 0.5028, 0.1669, 0.5001, 0.176, 0.4897, 0.1737, 0.4999, 0.1584, 0.5443, 0.1934, 0.5372, 0.1876, 0.538, 0.176, 0.5484, 0.1736, 0.5001, 0.176, 0.5009, 0.1876, 0.494, 0.1934, 0.4897, 0.1737, 0.5198, 0.2008, 0.5288, 0.1918, 0.5372, 0.1876, 0.5443, 0.1934, 0.5009, 0.1876, 0.5092, 0.1916, 0.5198, 0.2008, 0.494, 0.1934, 0.5176, 0.1906, 0.5191, 0.1854, 0.5288, 0.1918, 0.5198, 0.2008, 0.5092, 0.1916, 0.5191, 0.1854, 0.5176, 0.1906, 0.5198, 0.2008, 0.519, 0.1517, 0.5381, 0.1584, 0.5352, 0.1668, 0.519, 0.159, 0.5028, 0.1669, 0.4999, 0.1584, 0.519, 0.1517, 0.519, 0.159, 0.519, 0.159, 0.5352, 0.1668, 0.5311, 0.1716, 0.519, 0.1656, 0.5069, 0.1717, 0.5028, 0.1669, 0.519, 0.159, 0.519, 0.1656, 0.5191, 0.1854, 0.5191, 0.1795, 0.5282, 0.1863, 0.5288, 0.1918, 0.5098, 0.1863, 0.5191, 0.1795, 0.5191, 0.1854, 0.5092, 0.1916, 0.5288, 0.1918, 0.5282, 0.1863, 0.5335, 0.1842, 0.5372, 0.1876, 0.5045, 0.1842, 0.5098, 0.1863, 0.5092, 0.1916, 0.5009, 0.1876, 0.5372, 0.1876, 0.5335, 0.1842, 0.5334, 0.1767, 0.538, 0.176, 0.5046, 0.1768, 0.5045, 0.1842, 0.5009, 0.1876, 0.5001, 0.176, 0.538, 0.176, 0.5334, 0.1767, 0.5311, 0.1716, 0.5352, 0.1668, 0.5069, 0.1717, 0.5046, 0.1768, 0.5001, 0.176, 0.5028, 0.1669, 0.5191, 0.1795, 0.5334, 0.1767, 0.5335, 0.1842, 0.5282, 0.1863, 0.5045, 0.1842, 0.5046, 0.1768, 0.5191, 0.1795, 0.5098, 0.1863, 0.5191, 0.1795, 0.519, 0.1656, 0.5311, 0.1716, 0.5334, 0.1767, 0.5069, 0.1717, 0.519, 0.1656, 0.5191, 0.1795, 0.5046, 0.1768, 0.5198, 0.2008, 0.5443, 0.1934, 0.5531, 0.2096, 0.5198, 0.2489, 0.4853, 0.2101, 0.494, 0.1934, 0.5198, 0.2008, 0.5198, 0.2489, 0.5443, 0.1934, 0.5484, 0.1736, 0.5616, 0.1678, 0.5531, 0.2096, 0.4764, 0.168, 0.4897, 0.1737, 0.494, 0.1934, 0.4853, 0.2101, 0.5484, 0.1736, 0.5381, 0.1584, 0.5595, 0.1493, 0.5616, 0.1678, 0.4784, 0.1494, 0.4999, 0.1584, 0.4897, 0.1737, 0.4764, 0.168, 0.5381, 0.1584, 0.532, 0.1277, 0.5556, 0.1217, 0.5595, 0.1493, 0.4822, 0.1218, 0.5058, 0.1277, 0.4999, 0.1584, 0.4784, 0.1494, 0.5831, 0.1085, 0.5961, 0.1334, 0.5595, 0.1493, 0.5556, 0.1217, 0.4784, 0.1494, 0.4414, 0.1336, 0.4545, 0.1085, 0.4822, 0.1218, 0.5961, 0.1334, 0.6012, 0.1479, 0.5616, 0.1678, 0.5595, 0.1493, 0.4764, 0.168, 0.4363, 0.1482, 0.4414, 0.1336, 0.4784, 0.1494, 0.6055, 0.1651, 0.5531, 0.2096, 0.5616, 0.1678, 0.6012, 0.1479, 0.4764, 0.168, 0.4853, 0.2101, 0.432, 0.1656, 0.4363, 0.1482, 0.531, 0.08743, 0.5189, 0.08518, 0.5189, 0.08387, 0.5289, 0.08496, 0.5189, 0.08387, 0.5189, 0.08518, 0.5068, 0.08742, 0.5089, 0.08495, 0.5312, 0.07383, 0.531, 0.08743, 0.5289, 0.08496, 0.529, 0.07543, 0.5089, 0.08495, 0.5068, 0.08742, 0.5066, 0.07381, 0.5088, 0.07542, 0.5255, 0.06897, 0.5312, 0.07383, 0.529, 0.07543, 0.5238, 0.07051, 0.5088, 0.07542, 0.5066, 0.07381, 0.5124, 0.06896, 0.5141, 0.0705, 0.5189, 0.0679, 0.5255, 0.06897, 0.5238, 0.07051, 0.5189, 0.06947, 0.5141, 0.0705, 0.5124, 0.06896, 0.5189, 0.0679, 0.5189, 0.06947, 0.5189, 0.06947, 0.5238, 0.07051, 0.5216, 0.07497, 0.5189, 0.07426, 0.5163, 0.07497, 0.5141, 0.0705, 0.5189, 0.06947, 0.5189, 0.07426, 0.5238, 0.07051, 0.529, 0.07543, 0.5242, 0.07669, 0.5216, 0.07497, 0.5136, 0.07668, 0.5088, 0.07542, 0.5141, 0.0705, 0.5163, 0.07497, 0.529, 0.07543, 0.5289, 0.08496, 0.5246, 0.07989, 0.5242, 0.07669, 0.5133, 0.07988, 0.5089, 0.08495, 0.5088, 0.07542, 0.5136, 0.07668, 0.5289, 0.08496, 0.5189, 0.08387, 0.5189, 0.07933, 0.5246, 0.07989, 0.5189, 0.07933, 0.5189, 0.08387, 0.5089, 0.08495, 0.5133, 0.07988, 0.5189, 0.07933, 0.5189, 0.07426, 0.5216, 0.07497, 0.5246, 0.07989, 0.5163, 0.07497, 0.5189, 0.07426, 0.5189, 0.07933, 0.5133, 0.07988, 0.5246, 0.07989, 0.5216, 0.07497, 0.5242, 0.07669, 0.5136, 0.07668, 0.5163, 0.07497, 0.5133, 0.07988, 0.5569, 0.2912, 0.5639, 0.272, 0.5718, 0.2773, 0.5684, 0.2929, 0.4681, 0.2786, 0.4759, 0.2731, 0.4834, 0.2922, 0.472, 0.2943, 0.5585, 0.3166, 0.5569, 0.2912, 0.5684, 0.2929, 0.5731, 0.3114, 0.472, 0.2943, 0.4834, 0.2922, 0.4826, 0.3178, 0.4678, 0.3131, 0.5773, 0.3402, 0.5585, 0.3166, 0.5731, 0.3114, 0.5849, 0.3277, 0.4678, 0.3131, 0.4826, 0.3178, 0.4646, 0.3422, 0.4565, 0.33, 0.5639, 0.272, 0.5729, 0.2586, 0.5807, 0.2666, 0.5718, 0.2773, 0.4587, 0.268, 0.4664, 0.2597, 0.4759, 0.2731, 0.4681, 0.2786, 0.5729, 0.2586, 0.614, 0.2427, 0.6117, 0.2557, 0.5807, 0.2666, 0.4271, 0.2577, 0.4245, 0.2445, 0.4664, 0.2597, 0.4587, 0.268, 0.614, 0.2427, 0.6392, 0.253, 0.6325, 0.2629, 0.6117, 0.2557, 0.4061, 0.2655, 0.3989, 0.2556, 0.4245, 0.2445, 0.4271, 0.2577, 0.6392, 0.253, 0.6641, 0.2779, 0.6537, 0.28, 0.6325, 0.2629, 0.3849, 0.2836, 0.3741, 0.2818, 0.3989, 0.2556, 0.4061, 0.2655, 0.6641, 0.2779, 0.6684, 0.298, 0.6561, 0.2976, 0.6537, 0.28, 0.383, 0.3019, 0.3703, 0.3026, 0.3741, 0.2818, 0.3849, 0.2836, 0.6684, 0.298, 0.6624, 0.3128, 0.6528, 0.3102, 0.6561, 0.2976, 0.3869, 0.3146, 0.3771, 0.3177, 0.3703, 0.3026, 0.383, 0.3019, 0.6624, 0.3128, 0.6345, 0.3323, 0.629, 0.3239, 0.6528, 0.3102, 0.4116, 0.3277, 0.4064, 0.3365, 0.3771, 0.3177, 0.3869, 0.3146, 0.6345, 0.3323, 0.6155, 0.342, 0.6144, 0.332, 0.629, 0.3239, 0.4267, 0.3354, 0.426, 0.3456, 0.4064, 0.3365, 0.4116, 0.3277, 0.6155, 0.342, 0.5998, 0.3448, 0.601, 0.3336, 0.6144, 0.332, 0.4403, 0.3365, 0.442, 0.3478, 0.426, 0.3456, 0.4267, 0.3354, 0.5998, 0.3448, 0.5773, 0.3402, 0.5849, 0.3277, 0.601, 0.3336, 0.4565, 0.33, 0.4646, 0.3422, 0.442, 0.3478, 0.4403, 0.3365, 0.601, 0.3336, 0.5849, 0.3277, 0.5906, 0.3215, 0.6018, 0.3285, 0.4504, 0.3239, 0.4565, 0.33, 0.4403, 0.3365, 0.4394, 0.3313, 0.6144, 0.332, 0.601, 0.3336, 0.6018, 0.3285, 0.6133, 0.3271, 0.4394, 0.3313, 0.4403, 0.3365, 0.4267, 0.3354, 0.4276, 0.3304, 0.629, 0.3239, 0.6144, 0.332, 0.6133, 0.3271, 0.6269, 0.3205, 0.4276, 0.3304, 0.4267, 0.3354, 0.4116, 0.3277, 0.4136, 0.3242, 0.6528, 0.3102, 0.629, 0.3239, 0.6269, 0.3205, 0.6462, 0.3064, 0.4136, 0.3242, 0.4116, 0.3277, 0.3869, 0.3146, 0.3934, 0.3105, 0.6561, 0.2976, 0.6528, 0.3102, 0.6462, 0.3064, 0.6495, 0.2962, 0.3934, 0.3105, 0.3869, 0.3146, 0.383, 0.3019, 0.3897, 0.3002, 0.6537, 0.28, 0.6561, 0.2976, 0.6495, 0.2962, 0.6478, 0.2835, 0.3897, 0.3002, 0.383, 0.3019, 0.3849, 0.2836, 0.391, 0.2871, 0.6325, 0.2629, 0.6537, 0.28, 0.6478, 0.2835, 0.6298, 0.2673, 0.391, 0.2871, 0.3849, 0.2836, 0.4061, 0.2655, 0.4089, 0.27, 0.6117, 0.2557, 0.6325, 0.2629, 0.6298, 0.2673, 0.6126, 0.2616, 0.4089, 0.27, 0.4061, 0.2655, 0.4271, 0.2577, 0.4263, 0.2637, 0.5807, 0.2666, 0.6117, 0.2557, 0.6126, 0.2616, 0.5852, 0.271, 0.4263, 0.2637, 0.4271, 0.2577, 0.4587, 0.268, 0.4544, 0.2726, 0.5718, 0.2773, 0.5807, 0.2666, 0.5852, 0.271, 0.5781, 0.2819, 0.4544, 0.2726, 0.4587, 0.268, 0.4681, 0.2786, 0.4618, 0.2834, 0.5849, 0.3277, 0.5731, 0.3114, 0.5795, 0.3093, 0.5906, 0.3215, 0.4612, 0.3112, 0.4678, 0.3131, 0.4565, 0.33, 0.4504, 0.3239, 0.5731, 0.3114, 0.5684, 0.2929, 0.5775, 0.2938, 0.5795, 0.3093, 0.4628, 0.2954, 0.472, 0.2943, 0.4678, 0.3131, 0.4612, 0.3112, 0.5684, 0.2929, 0.5718, 0.2773, 0.5781, 0.2819, 0.5775, 0.2938, 0.4618, 0.2834, 0.4681, 0.2786, 0.472, 0.2943, 0.4628, 0.2954, 0.5219, 0.386, 0.5531, 0.3905, 0.5532, 0.4331, 0.523, 0.4336, 0.4928, 0.4345, 0.4909, 0.3919, 0.5219, 0.386, 0.523, 0.4336, 0.5531, 0.3905, 0.6048, 0.3978, 0.6098, 0.4315, 0.5532, 0.4331, 0.4359, 0.4357, 0.4393, 0.4015, 0.4909, 0.3919, 0.4928, 0.4345, 0.6048, 0.3978, 0.6268, 0.3958, 0.6482, 0.4193, 0.6098, 0.4315, 0.3965, 0.4254, 0.4169, 0.4006, 0.4393, 0.4015, 0.4359, 0.4357, 0.6268, 0.3958, 0.6628, 0.3725, 0.6921, 0.3883, 0.6482, 0.4193, 0.3503, 0.3962, 0.3793, 0.3787, 0.4169, 0.4006, 0.3965, 0.4254, 0.6628, 0.3725, 0.6974, 0.3327, 0.7263, 0.3418, 0.6921, 0.3883, 0.3128, 0.3506, 0.342, 0.3397, 0.3793, 0.3787, 0.3503, 0.3962, 0.6974, 0.3327, 0.7073, 0.3101, 0.7359, 0.3121, 0.7263, 0.3418, 0.3011, 0.3206, 0.3307, 0.3169, 0.342, 0.3397, 0.3128, 0.3506, 0.7073, 0.3101, 0.7153, 0.2654, 0.7299, 0.2564, 0.7359, 0.3121, 0.3049, 0.2611, 0.3205, 0.2703, 0.3307, 0.3169, 0.3011, 0.3206, 0.7153, 0.2654, 0.6764, 0.2332, 0.6982, 0.2169, 0.7299, 0.2564, 0.3374, 0.2192, 0.3603, 0.2359, 0.3205, 0.2703, 0.3049, 0.2611, 0.6764, 0.2332, 0.6474, 0.2005, 0.6631, 0.1907, 0.6982, 0.2169, 0.3735, 0.1919, 0.3897, 0.2019, 0.3603, 0.2359, 0.3374, 0.2192, 0.6269, 0.01561, 0.6494, 0.02238, 0.6605, 0.07608, 0.6214, 0.04809, 0.3768, 0.0753, 0.3888, 0.02159, 0.4113, 0.01513, 0.4164, 0.04763, 0.5675, 0.000144, 0.6269, 0.01561, 0.6214, 0.04809, 0.5772, 0.0328, 0.4164, 0.04763, 0.4113, 0.01513, 0.4706, 0.000144, 0.4608, 0.03266, 0.5189, 0.02489, 0.5675, 0.000144, 0.5772, 0.0328, 0.5474, 0.04172, 0.4608, 0.03266, 0.4706, 0.000144, 0.5189, 0.02489, 0.4905, 0.04167, 0.5403, 0.05381, 0.5189, 0.05029, 0.5189, 0.02489, 0.5474, 0.04172, 0.5189, 0.02489, 0.5189, 0.05029, 0.4976, 0.05377, 0.4905, 0.04167, 0.5519, 0.05834, 0.5403, 0.05381, 0.5474, 0.04172, 0.5581, 0.05387, 0.4905, 0.04167, 0.4976, 0.05377, 0.486, 0.05827, 0.4798, 0.05378, 0.5551, 0.0619, 0.5519, 0.05834, 0.5581, 0.05387, 0.577, 0.058, 0.4798, 0.05378, 0.486, 0.05827, 0.4828, 0.06183, 0.4609, 0.05785, 0.5638, 0.07659, 0.5551, 0.0619, 0.577, 0.058, 0.6117, 0.07827, 0.4609, 0.05785, 0.4828, 0.06183, 0.474, 0.07651, 0.4259, 0.07799, 0.577, 0.058, 0.5772, 0.0328, 0.6214, 0.04809, 0.6117, 0.07827, 0.4164, 0.04763, 0.4608, 0.03266, 0.4609, 0.05785, 0.4259, 0.07799, 0.577, 0.058, 0.5581, 0.05387, 0.5474, 0.04172, 0.5772, 0.0328, 0.4905, 0.04167, 0.4798, 0.05378, 0.4609, 0.05785, 0.4608, 0.03266, 0.6267, 0.1114, 0.6117, 0.07827, 0.6214, 0.04809, 0.6605, 0.07608, 0.4164, 0.04763, 0.4259, 0.07799, 0.4106, 0.1112, 0.3768, 0.0753, 0.5831, 0.1085, 0.5638, 0.07659, 0.6117, 0.07827, 0.6267, 0.1114, 0.4259, 0.07799, 0.474, 0.07651, 0.4545, 0.1085, 0.4106, 0.1112, 0.5961, 0.1334, 0.6295, 0.1305, 0.6235, 0.1468, 0.6012, 0.1479, 0.4137, 0.1472, 0.4076, 0.1306, 0.4414, 0.1336, 0.4363, 0.1482, 0.5831, 0.1085, 0.6267, 0.1114, 0.6295, 0.1305, 0.5961, 0.1334, 0.4076, 0.1306, 0.4106, 0.1112, 0.4545, 0.1085, 0.4414, 0.1336, 0.6055, 0.1651, 0.6012, 0.1479, 0.6235, 0.1468, 0.6193, 0.1598, 0.4137, 0.1472, 0.4363, 0.1482, 0.432, 0.1656, 0.418, 0.1604, 0.6055, 0.1651, 0.6193, 0.1598, 0.6631, 0.1907, 0.6474, 0.2005, 0.3735, 0.1919, 0.418, 0.1604, 0.432, 0.1656, 0.3897, 0.2019, 0.9459, 0.07957, 0.8862, 0.1218, 0.8491, 0.09973, 0.8918, 0.03692, 0.1831, 0.09213, 0.1413, 0.1125, 0.07896, 0.06072, 0.1423, 0.02147, 0.8918, 0.03692, 0.8491, 0.09973, 0.7885, 0.08083, 0.8056, 0.01079, 0.2464, 0.07651, 0.1831, 0.09213, 0.1423, 0.02147, 0.2326, 0.003484, 0.8056, 0.01079, 0.7885, 0.08083, 0.687, 0.0772, 0.6724, 0.0222, 0.3499, 0.07596, 0.2464, 0.07651, 0.2326, 0.003484, 0.366, 0.02099, 0.6724, 0.0222, 0.687, 0.0772, 0.6605, 0.07608, 0.6494, 0.02238, 0.3768, 0.0753, 0.3499, 0.07596, 0.366, 0.02099, 0.3888, 0.02159, 0.6267, 0.1114, 0.6605, 0.07608, 0.687, 0.0772, 0.6295, 0.1305, 0.3499, 0.07596, 0.3768, 0.0753, 0.4106, 0.1112, 0.4076, 0.1306, 0.7299, 0.2564, 0.6982, 0.2169, 0.7602, 0.1932, 0.789, 0.2333, 0.2716, 0.1939, 0.3374, 0.2192, 0.3049, 0.2611, 0.2413, 0.237, 0.9945, 0.1677, 0.9091, 0.1833, 0.8862, 0.1218, 0.9459, 0.07957, 0.1413, 0.1125, 0.1079, 0.1791, 0.01183, 0.1554, 0.07896, 0.06072, 0.9117, 0.4024, 0.8629, 0.3386, 0.8941, 0.3019, 0.9629, 0.3448, 0.1238, 0.3155, 0.1606, 0.3568, 0.1064, 0.4327, 0.04397, 0.367, 0.9629, 0.3448, 0.8941, 0.3019, 0.9154, 0.2598, 0.9999, 0.2546, 0.09896, 0.267, 0.1238, 0.3155, 0.04397, 0.367, 0.000144, 0.2591, 0.9999, 0.2546, 0.9154, 0.2598, 0.9091, 0.1833, 0.9945, 0.1677, 0.1079, 0.1791, 0.09896, 0.267, 0.000144, 0.2591, 0.01183, 0.1554, 0.7495, 0.3347, 0.7359, 0.3121, 0.7663, 0.3008, 0.7892, 0.3137, 0.2674, 0.3101, 0.3011, 0.3206, 0.2882, 0.3465, 0.243, 0.3256, 0.7892, 0.3137, 0.7663, 0.3008, 0.8153, 0.2764, 0.8462, 0.2934, 0.2131, 0.2852, 0.2674, 0.3101, 0.243, 0.3256, 0.1785, 0.305, 0.8462, 0.2934, 0.8153, 0.2764, 0.845, 0.2564, 0.8735, 0.2659, 0.1797, 0.2633, 0.2131, 0.2852, 0.1785, 0.305, 0.1471, 0.2743, 0.8735, 0.2659, 0.845, 0.2564, 0.8591, 0.2282, 0.887, 0.2338, 0.1628, 0.2317, 0.1797, 0.2633, 0.1471, 0.2743, 0.1315, 0.2376, 0.8424, 0.1952, 0.875, 0.1847, 0.887, 0.2338, 0.8591, 0.2282, 0.1315, 0.2376, 0.1452, 0.1827, 0.1768, 0.1962, 0.1628, 0.2317, 0.9091, 0.1833, 0.9154, 0.2598, 0.887, 0.2338, 0.875, 0.1847, 0.1315, 0.2376, 0.09896, 0.267, 0.1079, 0.1791, 0.1452, 0.1827, 0.9154, 0.2598, 0.8941, 0.3019, 0.8735, 0.2659, 0.887, 0.2338, 0.1471, 0.2743, 0.1238, 0.3155, 0.09896, 0.267, 0.1315, 0.2376, 0.8941, 0.3019, 0.8629, 0.3386, 0.8462, 0.2934, 0.8735, 0.2659, 0.1785, 0.305, 0.1606, 0.3568, 0.1238, 0.3155, 0.1471, 0.2743, 0.8629, 0.3386, 0.7943, 0.3641, 0.7892, 0.3137, 0.8462, 0.2934, 0.243, 0.3256, 0.2398, 0.3826, 0.1606, 0.3568, 0.1785, 0.305, 0.7702, 0.3795, 0.7495, 0.3347, 0.7892, 0.3137, 0.7943, 0.3641, 0.243, 0.3256, 0.2882, 0.3465, 0.2681, 0.3987, 0.2398, 0.3826, 0.8455, 0.45, 0.7943, 0.3641, 0.8629, 0.3386, 0.9117, 0.4024, 0.1606, 0.3568, 0.2398, 0.3826, 0.1853, 0.4841, 0.1064, 0.4327, 0.8159, 0.4454, 0.7706, 0.4443, 0.7557, 0.4186, 0.7702, 0.3795, 0.287, 0.4429, 0.2714, 0.4733, 0.2193, 0.4772, 0.2681, 0.3987, 0.8159, 0.4454, 0.7702, 0.3795, 0.7943, 0.3641, 0.8455, 0.45, 0.2398, 0.3826, 0.2681, 0.3987, 0.2193, 0.4772, 0.1853, 0.4841, 0.8198, 0.4681, 0.8159, 0.4454, 0.8455, 0.45, 0.1853, 0.4841, 0.2193, 0.4772, 0.2159, 0.5036, 0.7359, 0.3121, 0.7299, 0.2564, 0.789, 0.2333, 0.7663, 0.3008, 0.2413, 0.237, 0.3049, 0.2611, 0.3011, 0.3206, 0.2674, 0.3101, 0.789, 0.2333, 0.8096, 0.2339, 0.8153, 0.2764, 0.7663, 0.3008, 0.2131, 0.2852, 0.2192, 0.2374, 0.2413, 0.237, 0.2674, 0.3101, 0.8096, 0.2339, 0.8293, 0.2196, 0.845, 0.2564, 0.8153, 0.2764, 0.1797, 0.2633, 0.1991, 0.2225, 0.2192, 0.2374, 0.2131, 0.2852, 0.8424, 0.1952, 0.8591, 0.2282, 0.845, 0.2564, 0.8293, 0.2196, 0.1797, 0.2633, 0.1628, 0.2317, 0.1768, 0.1962, 0.1991, 0.2225, 0.687, 0.0772, 0.7885, 0.08083, 0.7865, 0.1176, 0.7155, 0.1397, 0.2467, 0.1148, 0.2464, 0.07651, 0.3499, 0.07596, 0.3195, 0.1394, 0.7602, 0.1932, 0.7155, 0.1397, 0.7865, 0.1176, 0.7855, 0.1523, 0.2467, 0.1148, 0.3195, 0.1394, 0.2716, 0.1939, 0.246, 0.151, 0.6982, 0.2169, 0.6631, 0.1907, 0.7155, 0.1397, 0.7602, 0.1932, 0.3195, 0.1394, 0.3735, 0.1919, 0.3374, 0.2192, 0.2716, 0.1939, 0.6631, 0.1907, 0.6235, 0.1468, 0.6295, 0.1305, 0.7155, 0.1397, 0.4076, 0.1306, 0.4137, 0.1472, 0.3735, 0.1919, 0.3195, 0.1394, 0.6295, 0.1305, 0.687, 0.0772, 0.7155, 0.1397, 0.3195, 0.1394, 0.3499, 0.07596, 0.4076, 0.1306, 0.6631, 0.1907, 0.6193, 0.1598, 0.6235, 0.1468, 0.4137, 0.1472, 0.418, 0.1604, 0.3735, 0.1919, 0.8424, 0.1952, 0.8374, 0.1564, 0.8582, 0.1378, 0.875, 0.1847, 0.1717, 0.1323, 0.1966, 0.1552, 0.1768, 0.1962, 0.1452, 0.1827, 0.9091, 0.1833, 0.875, 0.1847, 0.8582, 0.1378, 0.8862, 0.1218, 0.1717, 0.1323, 0.1452, 0.1827, 0.1079, 0.1791, 0.1413, 0.1125, 0.7855, 0.1523, 0.7865, 0.1176, 0.8582, 0.1378, 0.8374, 0.1564, 0.1717, 0.1323, 0.2467, 0.1148, 0.246, 0.151, 0.1966, 0.1552, 0.7885, 0.08083, 0.8491, 0.09973, 0.8582, 0.1378, 0.7865, 0.1176, 0.1717, 0.1323, 0.1831, 0.09213, 0.2464, 0.07651, 0.2467, 0.1148, 0.8862, 0.1218, 0.8582, 0.1378, 0.8491, 0.09973, 0.1831, 0.09213, 0.1717, 0.1323, 0.1413, 0.1125, 0.5062, 0.9049, 0.4324, 0.8949, 0.4388, 0.8702, 0.4911, 0.8817, 0.3159, 0.8682, 0.3216, 0.8932, 0.2472, 0.9012, 0.263, 0.8783, 0.5062, 0.9049, 0.4911, 0.8817, 0.5728, 0.8605, 0.6048, 0.8799, 0.1815, 0.8547, 0.263, 0.8783, 0.2472, 0.9012, 0.1487, 0.8733, 0.6048, 0.8799, 0.5728, 0.8605, 0.5864, 0.794, 0.62, 0.7916, 0.1697, 0.7875, 0.1815, 0.8547, 0.1487, 0.8733, 0.1361, 0.7841, 0.62, 0.7916, 0.5864, 0.794, 0.549, 0.7464, 0.5638, 0.7392, 0.2087, 0.7409, 0.1697, 0.7875, 0.1361, 0.7841, 0.1941, 0.7332, 0.5638, 0.7392, 0.549, 0.7464, 0.5003, 0.7117, 0.5083, 0.6977, 0.2584, 0.7075, 0.2087, 0.7409, 0.1941, 0.7332, 0.2508, 0.6932, 0.5083, 0.6977, 0.5003, 0.7117, 0.4386, 0.6807, 0.4348, 0.6589, 0.321, 0.678, 0.2584, 0.7075, 0.2508, 0.6932, 0.3253, 0.6562, 0.5003, 0.7117, 0.5057, 0.7309, 0.453, 0.7, 0.4386, 0.6807, 0.3061, 0.697, 0.2525, 0.7266, 0.2584, 0.7075, 0.321, 0.678, 0.549, 0.7464, 0.5429, 0.7558, 0.5057, 0.7309, 0.5003, 0.7117, 0.2525, 0.7266, 0.2146, 0.7504, 0.2087, 0.7409, 0.2584, 0.7075, 0.5864, 0.794, 0.5681, 0.7874, 0.5429, 0.7558, 0.549, 0.7464, 0.2146, 0.7504, 0.1883, 0.7814, 0.1697, 0.7875, 0.2087, 0.7409, 0.5728, 0.8605, 0.5555, 0.8264, 0.5681, 0.7874, 0.5864, 0.794, 0.1883, 0.7814, 0.1998, 0.8209, 0.1815, 0.8547, 0.1697, 0.7875, 0.4911, 0.8817, 0.5012, 0.8444, 0.5555, 0.8264, 0.5728, 0.8605, 0.1998, 0.8209, 0.2538, 0.8405, 0.263, 0.8783, 0.1815, 0.8547, 0.4911, 0.8817, 0.4388, 0.8702, 0.4578, 0.84, 0.5012, 0.8444, 0.2976, 0.8374, 0.3159, 0.8682, 0.263, 0.8783, 0.2538, 0.8405, 0.7602, 0.1932, 0.7855, 0.1523, 0.796, 0.177, 0.7832, 0.1874, 0.2336, 0.1756, 0.246, 0.151, 0.2716, 0.1939, 0.247, 0.1871, 0.391, 0.6119, 0.4348, 0.6589, 0.4386, 0.6807, 0.3948, 0.6861, 0.321, 0.678, 0.3253, 0.6562, 0.3699, 0.6102, 0.3648, 0.6844, 0.789, 0.2333, 0.7602, 0.1932, 0.7832, 0.1874, 0.8096, 0.2339, 0.247, 0.1871, 0.2716, 0.1939, 0.2413, 0.237, 0.2192, 0.2374, 0.3917, 0.8621, 0.4016, 0.8415, 0.4388, 0.8702, 0.4324, 0.8949, 0.3159, 0.8682, 0.354, 0.8403, 0.3634, 0.8613, 0.3216, 0.8932, 0.4386, 0.6807, 0.453, 0.7, 0.435, 0.7183, 0.3948, 0.6861, 0.3237, 0.7157, 0.3061, 0.697, 0.321, 0.678, 0.3648, 0.6844, 0.4337, 0.7297, 0.3847, 0.7103, 0.3948, 0.6861, 0.435, 0.7183, 0.3648, 0.6844, 0.3744, 0.709, 0.3247, 0.7272, 0.3237, 0.7157, 0.411, 0.7477, 0.3847, 0.7103, 0.4337, 0.7297, 0.4278, 0.7428, 0.3247, 0.7272, 0.3744, 0.709, 0.347, 0.7458, 0.3303, 0.7405, 0.4181, 0.7849, 0.3847, 0.7954, 0.3847, 0.7103, 0.411, 0.7477, 0.3744, 0.709, 0.3723, 0.7945, 0.339, 0.7831, 0.347, 0.7458, 0.4016, 0.8415, 0.3847, 0.7954, 0.4181, 0.7849, 0.4313, 0.8175, 0.339, 0.7831, 0.3723, 0.7945, 0.354, 0.8403, 0.3248, 0.8155, 0.4388, 0.8702, 0.4016, 0.8415, 0.4313, 0.8175, 0.4578, 0.84, 0.3248, 0.8155, 0.354, 0.8403, 0.3159, 0.8682, 0.2976, 0.8374, 0.8096, 0.2339, 0.8163, 0.2031, 0.8251, 0.2098, 0.8293, 0.2196, 0.1998, 0.2148, 0.2098, 0.2062, 0.2192, 0.2374, 0.1991, 0.2225, 0.8096, 0.2339, 0.7832, 0.1874, 0.8022, 0.1846, 0.8163, 0.2031, 0.2265, 0.1831, 0.247, 0.1871, 0.2192, 0.2374, 0.2098, 0.2062, 0.7832, 0.1874, 0.796, 0.177, 0.8022, 0.1846, 0.2265, 0.1831, 0.2336, 0.1756, 0.247, 0.1871, 0.4578, 0.84, 0.4313, 0.8175, 0.4485, 0.8046, 0.4734, 0.8247, 0.3079, 0.802, 0.3248, 0.8155, 0.2976, 0.8374, 0.2824, 0.8215, 0.4313, 0.8175, 0.4181, 0.7849, 0.4359, 0.7796, 0.4485, 0.8046, 0.3212, 0.7772, 0.339, 0.7831, 0.3248, 0.8155, 0.3079, 0.802, 0.4181, 0.7849, 0.411, 0.7477, 0.4237, 0.7542, 0.4359, 0.7796, 0.3341, 0.752, 0.347, 0.7458, 0.339, 0.7831, 0.3212, 0.7772, 0.411, 0.7477, 0.4278, 0.7428, 0.4379, 0.7498, 0.4237, 0.7542, 0.3199, 0.7473, 0.3303, 0.7405, 0.347, 0.7458, 0.3341, 0.752, 0.4278, 0.7428, 0.4337, 0.7297, 0.4454, 0.732, 0.4379, 0.7498, 0.3129, 0.7292, 0.3247, 0.7272, 0.3303, 0.7405, 0.3199, 0.7473, 0.4337, 0.7297, 0.435, 0.7183, 0.441, 0.7244, 0.4454, 0.732, 0.3175, 0.7217, 0.3237, 0.7157, 0.3247, 0.7272, 0.3129, 0.7292, 0.435, 0.7183, 0.453, 0.7, 0.4553, 0.7137, 0.441, 0.7244, 0.3035, 0.7107, 0.3061, 0.697, 0.3237, 0.7157, 0.3175, 0.7217, 0.5012, 0.8444, 0.4578, 0.84, 0.4734, 0.8247, 0.5125, 0.8288, 0.2824, 0.8215, 0.2976, 0.8374, 0.2538, 0.8405, 0.243, 0.8246, 0.5555, 0.8264, 0.5012, 0.8444, 0.5125, 0.8288, 0.5509, 0.8118, 0.243, 0.8246, 0.2538, 0.8405, 0.1998, 0.8209, 0.2048, 0.8064, 0.5681, 0.7874, 0.5555, 0.8264, 0.5509, 0.8118, 0.5521, 0.7877, 0.2048, 0.8064, 0.1998, 0.8209, 0.1883, 0.7814, 0.2043, 0.7822, 0.5429, 0.7558, 0.5681, 0.7874, 0.5521, 0.7877, 0.5394, 0.7645, 0.2043, 0.7822, 0.1883, 0.7814, 0.2146, 0.7504, 0.2178, 0.7593, 0.5057, 0.7309, 0.5429, 0.7558, 0.5394, 0.7645, 0.5084, 0.7431, 0.2178, 0.7593, 0.2146, 0.7504, 0.2525, 0.7266, 0.2494, 0.7387, 0.453, 0.7, 0.5057, 0.7309, 0.5084, 0.7431, 0.4553, 0.7137, 0.2494, 0.7387, 0.2525, 0.7266, 0.3061, 0.697, 0.3035, 0.7107, 0.4379, 0.7498, 0.4454, 0.732, 0.4708, 0.7484, 0.4548, 0.7617, 0.287, 0.745, 0.3129, 0.7292, 0.3199, 0.7473, 0.3027, 0.7587, 0.4548, 0.7617, 0.4708, 0.7484, 0.4889, 0.7705, 0.4754, 0.7839, 0.2683, 0.7667, 0.287, 0.745, 0.3027, 0.7587, 0.2814, 0.7805, 0.4754, 0.7839, 0.4889, 0.7705, 0.5037, 0.7876, 0.4945, 0.8025, 0.253, 0.7834, 0.2683, 0.7667, 0.2814, 0.7805, 0.2618, 0.7986, 0.4945, 0.8025, 0.5037, 0.7876, 0.5186, 0.7916, 0.5168, 0.8073, 0.2379, 0.787, 0.253, 0.7834, 0.2618, 0.7986, 0.2392, 0.8029, 0.5125, 0.8288, 0.4734, 0.8247, 0.4945, 0.8025, 0.5168, 0.8073, 0.2618, 0.7986, 0.2824, 0.8215, 0.243, 0.8246, 0.2392, 0.8029, 0.4485, 0.8046, 0.4754, 0.7839, 0.4945, 0.8025, 0.4734, 0.8247, 0.2618, 0.7986, 0.2814, 0.7805, 0.3079, 0.802, 0.2824, 0.8215, 0.4485, 0.8046, 0.4359, 0.7796, 0.4548, 0.7617, 0.4754, 0.7839, 0.3027, 0.7587, 0.3212, 0.7772, 0.3079, 0.802, 0.2814, 0.7805, 0.4379, 0.7498, 0.4548, 0.7617, 0.4359, 0.7796, 0.4237, 0.7542, 0.3212, 0.7772, 0.3027, 0.7587, 0.3199, 0.7473, 0.3341, 0.752, 0.441, 0.7244, 0.4553, 0.7137, 0.4708, 0.7484, 0.4454, 0.732, 0.287, 0.745, 0.3035, 0.7107, 0.3175, 0.7217, 0.3129, 0.7292, 0.5084, 0.7431, 0.4889, 0.7705, 0.4708, 0.7484, 0.4553, 0.7137, 0.287, 0.745, 0.2683, 0.7667, 0.2494, 0.7387, 0.3035, 0.7107, 0.5394, 0.7645, 0.5037, 0.7876, 0.4889, 0.7705, 0.5084, 0.7431, 0.2683, 0.7667, 0.253, 0.7834, 0.2178, 0.7593, 0.2494, 0.7387, 0.5521, 0.7877, 0.5186, 0.7916, 0.5037, 0.7876, 0.5394, 0.7645, 0.253, 0.7834, 0.2379, 0.787, 0.2043, 0.7822, 0.2178, 0.7593, 0.5509, 0.8118, 0.5168, 0.8073, 0.5186, 0.7916, 0.5521, 0.7877, 0.2379, 0.787, 0.2392, 0.8029, 0.2048, 0.8064, 0.2043, 0.7822, 0.5125, 0.8288, 0.5168, 0.8073, 0.5509, 0.8118, 0.2048, 0.8064, 0.2392, 0.8029, 0.243, 0.8246, 0.5083, 0.6977, 0.4348, 0.6589, 0.4841, 0.6288, 0.5434, 0.6835, 0.2769, 0.6251, 0.3253, 0.6562, 0.2508, 0.6932, 0.2161, 0.6781, 0.5638, 0.7392, 0.5083, 0.6977, 0.5434, 0.6835, 0.5811, 0.7269, 0.2161, 0.6781, 0.2508, 0.6932, 0.1941, 0.7332, 0.1772, 0.7204, 0.62, 0.7916, 0.5638, 0.7392, 0.5811, 0.7269, 0.6167, 0.76, 0.1772, 0.7204, 0.1941, 0.7332, 0.1361, 0.7841, 0.1404, 0.7524, 0.7075, 0.7599, 0.62, 0.7916, 0.6167, 0.76, 0.6606, 0.7412, 0.1404, 0.7524, 0.1361, 0.7841, 0.04953, 0.7488, 0.09704, 0.7321, 0.7455, 0.6521, 0.7075, 0.7599, 0.6606, 0.7412, 0.6773, 0.6704, 0.09704, 0.7321, 0.04953, 0.7488, 0.01941, 0.6397, 0.08356, 0.662, 0.7408, 0.5724, 0.7455, 0.6521, 0.6773, 0.6704, 0.6714, 0.5927, 0.08356, 0.662, 0.01941, 0.6397, 0.03366, 0.5644, 0.09282, 0.5899, 0.6773, 0.6704, 0.5434, 0.6835, 0.4841, 0.6288, 0.6714, 0.5927, 0.2769, 0.6251, 0.2161, 0.6781, 0.08356, 0.662, 0.09282, 0.5899, 0.6773, 0.6704, 0.6606, 0.7412, 0.5811, 0.7269, 0.5434, 0.6835, 0.1772, 0.7204, 0.09704, 0.7321, 0.08356, 0.662, 0.2161, 0.6781, 0.6606, 0.7412, 0.6167, 0.76, 0.5811, 0.7269, 0.1772, 0.7204, 0.1404, 0.7524, 0.09704, 0.7321, 0.8424, 0.1952, 0.8293, 0.2196, 0.8346, 0.2069, 0.8347, 0.207, 0.03366, 0.5644, 0.05122, 0.5227, 0.145, 0.5626, 0.09282, 0.5899, 0.6204, 0.5657, 0.6714, 0.5927, 0.4841, 0.6288, 0.4981, 0.5523, 0.2769, 0.6251, 0.09282, 0.5899, 0.145, 0.5626, 0.2642, 0.5501, 0.391, 0.6119, 0.4981, 0.5523, 0.4841, 0.6288, 0.4348, 0.6589, 0.2769, 0.6251, 0.2642, 0.5501, 0.3699, 0.6102, 0.3253, 0.6562])
me_suzanne.update()

# ---- objects
ob_suzanne = bpy.data.objects.new('Suzanne', me_suzanne)

# ---- transforms, parenting, visibility, modifiers, constraints
ob_suzanne.location = (0.0, 0.8641, 0.0)
ob_suzanne.rotation_euler = (0.0, -0.0, 1.571)
ob_suzanne.scale = (1.2, 1.2, 1.2)

# ---- collection membership
col_collection.objects.link(ob_suzanne)

# ---- scene / render settings (as saved in the file)
scene.frame_start = 1; scene.frame_end = 250; scene.frame_set(1)
scene.render.engine = 'BLENDER_EEVEE_NEXT'
scene.cycles.sampling_pattern = 'TABULATED_SOBOL'
scene.view_settings.view_transform = 'Filmic'
bpy.context.view_layer.update()

# ---- added for rendering (the .blend has no active camera and no usable light): camera, sun
cam_auto = bpy.data.cameras.new('AutoCamera')
cam_auto.lens = 50.0
cam_auto.sensor_width = 36.0
cam_auto.clip_end = 1000.0
ob_auto_camera = bpy.data.objects.new('AutoCamera', cam_auto)
scene.collection.objects.link(ob_auto_camera)
ob_auto_camera.location = (4.19168, -4.16589, 3.35334)
ob_auto_camera.rotation_euler = (1.09748, -7.21219e-08, 0.694738)
scene.camera = ob_auto_camera
light_auto_sun = bpy.data.lights.new('AutoSun', 'SUN')
light_auto_sun.energy = 3.0
light_auto_sun.angle = 0.0523599
ob_auto_sun = bpy.data.objects.new('AutoSun', light_auto_sun)
scene.collection.objects.link(ob_auto_sun)
ob_auto_sun.rotation_euler = (0.872665, 0.174533, 0.523599)
bpy.context.view_layer.update()
